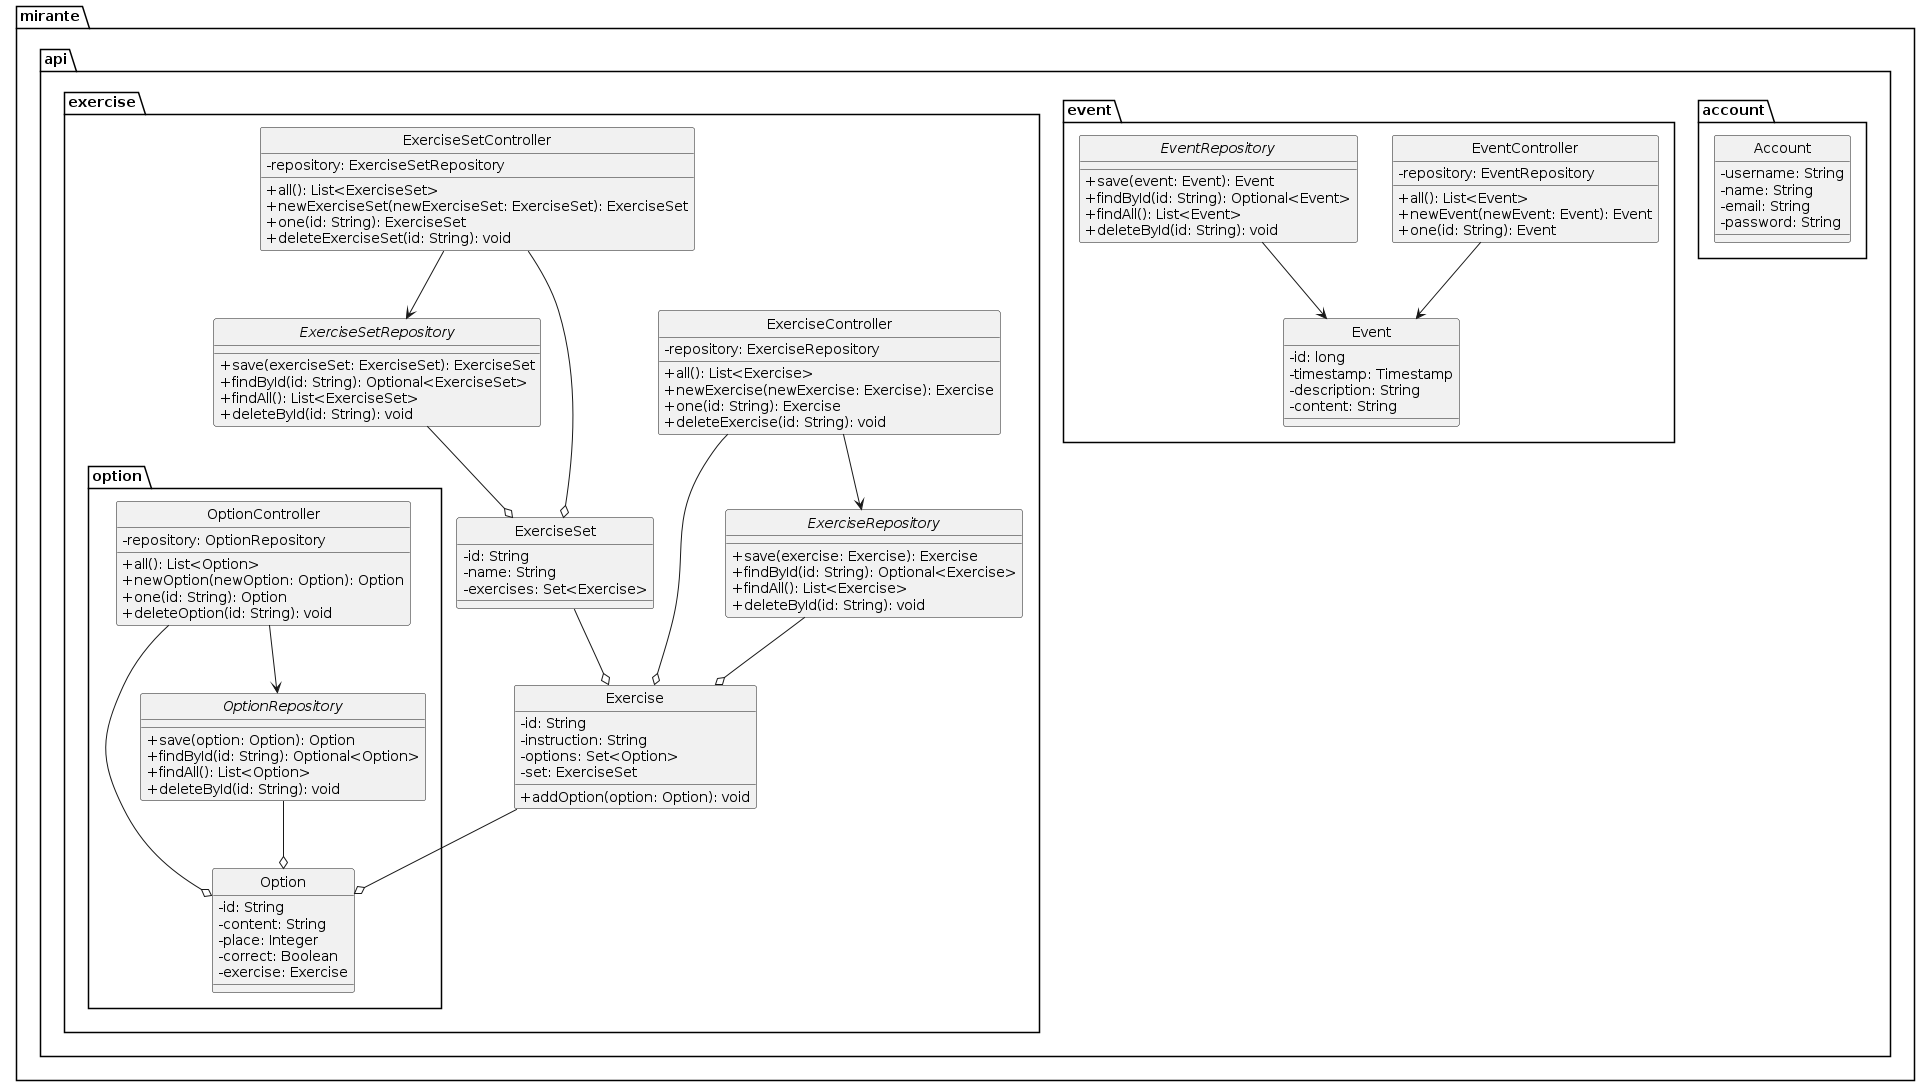

The diagram above was rendered by PlantUML. Its source (embedded in the PNG):
@startuml
skinparam style strictuml
skinparam classAttributeIconSize 0

package mirante.api.account {
class Account {
  - username: String
  - name: String
  - email: String
  - password: String
}
}

package mirante.api.event {
class EventController {
  - repository: EventRepository
  + all(): List<Event>
  + newEvent(newEvent: Event): Event
  + one(id: String): Event
}

class Event {
  - id: long
  - timestamp: Timestamp
  - description: String
  - content: String
}

interface EventRepository {
  + save(event: Event): Event
  + findById(id: String): Optional<Event>
  + findAll(): List<Event>
  + deleteById(id: String): void
}
}

EventRepository --> Event
EventController --> Event

package mirante.api.exercise {

class ExerciseController {
  - repository: ExerciseRepository
  + all(): List<Exercise>
  + newExercise(newExercise: Exercise): Exercise
  + one(id: String): Exercise
  + deleteExercise(id: String): void
}

class Exercise {
  - id: String
  - instruction: String
  - options: Set<Option>
  - set: ExerciseSet
  + addOption(option: Option): void
}

class ExerciseSet {
  - id: String
  - name: String
  - exercises: Set<Exercise>
}

interface ExerciseRepository {
  + save(exercise: Exercise): Exercise
  + findById(id: String): Optional<Exercise>
  + findAll(): List<Exercise>
  + deleteById(id: String): void
}

class ExerciseSetController {
  - repository: ExerciseSetRepository
  + all(): List<ExerciseSet>
  + newExerciseSet(newExerciseSet: ExerciseSet): ExerciseSet
  + one(id: String): ExerciseSet
  + deleteExerciseSet(id: String): void
}

interface ExerciseSetRepository {
  + save(exerciseSet: ExerciseSet): ExerciseSet
  + findById(id: String): Optional<ExerciseSet>
  + findAll(): List<ExerciseSet>
  + deleteById(id: String): void
}
package mirante.api.exercise.option {

class OptionController {
  - repository: OptionRepository
  + all(): List<Option>
  + newOption(newOption: Option): Option
  + one(id: String): Option
  + deleteOption(id: String): void
}

class Option {
  - id: String
  - content: String
  - place: Integer
  - correct: Boolean
  - exercise: Exercise
}

interface OptionRepository {
  + save(option: Option): Option
  + findById(id: String): Optional<Option>
  + findAll(): List<Option>
  + deleteById(id: String): void
}

}
}

ExerciseSet --o Exercise
Exercise --o Option

OptionController --o Option
OptionRepository --o Option
OptionController --> OptionRepository 

ExerciseController --o Exercise
ExerciseRepository --o Exercise
ExerciseController --> ExerciseRepository

ExerciseSetRepository --o ExerciseSet
ExerciseSetController --o ExerciseSet
ExerciseSetController --> ExerciseSetRepository


@enduml